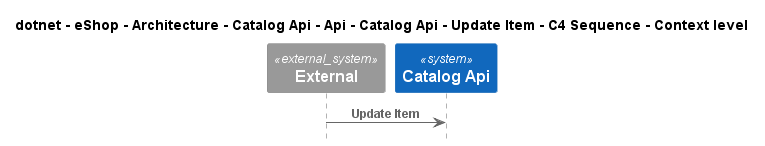

The diagram above was rendered by PlantUML. Its source (embedded in the PNG):
@startuml
!include ..\..\..\..\..\..\..\..\..\..\..\.c4s\C4_Sequence.puml

title dotnet - eShop - Architecture - Catalog Api - Api - Catalog Api - Update Item - C4 Sequence - Context level

System_Ext(C4InterFlow.SoftwareSystems.ExternalSystem, "External", "")
System(dotnet.eShop.Architecture.SoftwareSystems.CatalogApi, "Catalog Api", "")

Rel(C4InterFlow.SoftwareSystems.ExternalSystem, dotnet.eShop.Architecture.SoftwareSystems.CatalogApi, "Update Item")


@enduml